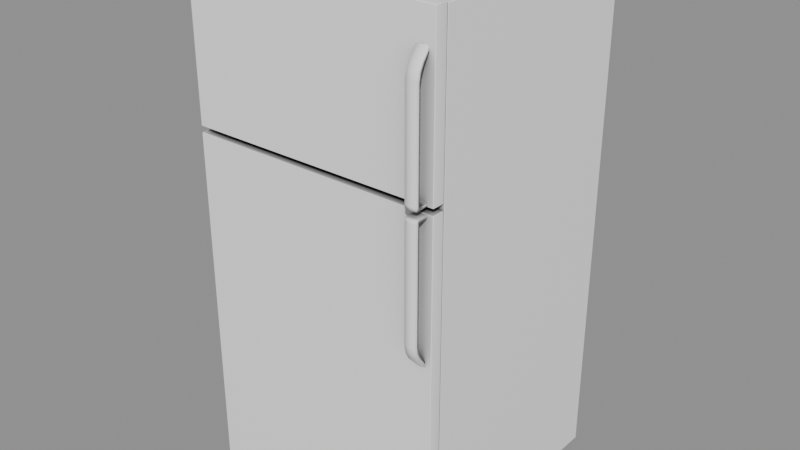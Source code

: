 # Source: Kitchen_Aplliances_0.blend  (saved by Blender 5.2.45; exported with 4.5.12 LTS)
import bpy
from mathutils import Matrix  # noqa: F401  (used for matrix-valued properties, if any)

bpy.ops.wm.read_factory_settings(use_empty=True)
scene = bpy.context.scene
scene.name = 'Scene'

# ---- collections
col_kitchen_aplliances_0 = bpy.data.collections.new('Kitchen_Aplliances_0'); scene.collection.children.link(col_kitchen_aplliances_0)

# ---- materials (node trees are filled in below, after node groups)
mat_ao_bake = bpy.data.materials.new('AO-bake')
mat_ao_bake.use_backface_culling_lightprobe_volume = False

# ---- node groups
ng_gltf_settings_001 = bpy.data.node_groups.new('glTF Settings.001', 'ShaderNodeTree')
_s = ng_gltf_settings_001.interface.new_socket(name='Occlusion', in_out='INPUT', socket_type='NodeSocketFloat')
_s.subtype = 'FACTOR'
_s.default_value = 1.0
_s.min_value = 0.0
_s.max_value = 1.0
_N = ng_gltf_settings_001.nodes; _L = ng_gltf_settings_001.links
n0 = _N.new('NodeGroupInput'); n0.name = 'Group Input'; n0.location = (-200, 0)
n1 = _N.new('NodeGroupOutput'); n1.name = 'Group Output'; n1.location = (-2, -8)
n1.is_active_output = True
ng_smooth_by_angle_002 = bpy.data.node_groups.new('Smooth by Angle.002', 'GeometryNodeTree')
_s = ng_smooth_by_angle_002.interface.new_socket(name='Mesh', in_out='OUTPUT', socket_type='NodeSocketGeometry')
_s = ng_smooth_by_angle_002.interface.new_socket(name='Mesh', in_out='INPUT', socket_type='NodeSocketGeometry')
_s = ng_smooth_by_angle_002.interface.new_socket(name='Angle', in_out='INPUT', socket_type='NodeSocketFloat')
_s.subtype = 'ANGLE'
_s.default_value = 0.5236
_s.min_value = 0.0
_s.max_value = 3.142
_s.description = 'Maximum face angle for smooth edges'
_s = ng_smooth_by_angle_002.interface.new_socket(name='Ignore Sharpness', in_out='INPUT', socket_type='NodeSocketBool')
_s.force_non_field = True
ng_smooth_by_angle_002.description = 'Set the sharpness of mesh edges based on the angle between the neighboring faces'
ng_smooth_by_angle_002.is_modifier = True
_N = ng_smooth_by_angle_002.nodes; _L = ng_smooth_by_angle_002.links
n0 = _N.new('GeometryNodeSetShadeSmooth'); n0.name = 'Set Shade Smooth'; n0.location = (120, -80)
n0.domain = 'EDGE'
n1 = _N.new('GeometryNodeSetShadeSmooth'); n1.name = 'Set Shade Smooth.001'; n1.location = (300, -80)
n2 = _N.new('NodeGroupOutput'); n2.name = 'Group Output'; n2.location = (480, -80)
n3 = _N.new('GeometryNodeInputMeshEdgeAngle'); n3.name = 'Edge Angle'; n3.location = (-440, -240)
n4 = _N.new('NodeGroupInput'); n4.name = 'Group Input'; n4.location = (-80, -80)
n5 = _N.new('GeometryNodeInputEdgeSmooth'); n5.name = 'Is Edge Smooth'; n5.location = (-260, -120)
n6 = _N.new('GeometryNodeInputShadeSmooth'); n6.name = 'Is Shade Smooth'; n6.location = (-440, -397)
n7 = _N.new('FunctionNodeCompare'); n7.name = 'Compare'; n7.location = (-260, -260)
n7.operation = 'LESS_EQUAL'
n8 = _N.new('FunctionNodeBooleanMath'); n8.name = 'Boolean Math.001'; n8.location = (-80, -260)
n9 = _N.new('NodeGroupInput'); n9.name = 'Group Input.001'; n9.location = (-440, -329)
n10 = _N.new('NodeGroupInput'); n10.name = 'Group Input.002'; n10.location = (-259, -189)
n11 = _N.new('FunctionNodeBooleanMath'); n11.name = 'Boolean Math'; n11.location = (-80, -149)
n11.operation = 'OR'
n12 = _N.new('FunctionNodeBooleanMath'); n12.name = 'Boolean Math.002'; n12.location = (-260, -380)
n12.operation = 'OR'
n13 = _N.new('NodeGroupInput'); n13.name = 'Group Input.003'; n13.location = (-440, -460)
_L.new(n3.outputs[0], n7.inputs[0])
_L.new(n1.outputs[0], n2.inputs[0])
_L.new(n9.outputs[1], n7.inputs[1])
_L.new(n7.outputs[0], n8.inputs[0])
_L.new(n4.outputs[0], n0.inputs[0])
_L.new(n0.outputs[0], n1.inputs[0])
_L.new(n8.outputs[0], n0.inputs[2])
_L.new(n10.outputs[2], n11.inputs[1])
_L.new(n5.outputs[0], n11.inputs[0])
_L.new(n11.outputs[0], n0.inputs[1])
_L.new(n13.outputs[2], n12.inputs[1])
_L.new(n6.outputs[0], n12.inputs[0])
_L.new(n12.outputs[0], n8.inputs[1])
n2.is_active_output = True

# ---- material node trees
mat_ao_bake.use_nodes = True; mat_ao_bake.node_tree.nodes.clear()
_N = mat_ao_bake.node_tree.nodes; _L = mat_ao_bake.node_tree.links
n0 = _N.new('ShaderNodeOutputMaterial'); n0.name = 'Material Output'; n0.location = (340, 260)
n1 = _N.new('ShaderNodeAmbientOcclusion'); n1.name = 'Ambient Occlusion'; n1.location = (-220, 200)
n1.inputs[1].default_value = 2.0
n2 = _N.new('ShaderNodeBsdfPrincipled'); n2.name = 'Principled BSDF'; n2.location = (60, 260)
n2.distribution = 'GGX'
n2.subsurface_method = 'BURLEY'
n2.inputs[3].default_value = 1.45
n2.inputs[27].default_value = (0.0, 0.0, 0.0, 1.0)
n2.inputs[28].default_value = 1.0
n3 = _N.new('ShaderNodeGroup'); n3.name = 'Group'; n3.location = (800, 260)
n3.width = 208
n3.node_tree = ng_gltf_settings_001
n3.inputs[0].default_value = 1.0
_L.new(n2.outputs[0], n0.inputs[0])
_L.new(n1.outputs[0], n2.inputs[0])
n0.is_active_output = True

# ---- meshes
me_cube_239 = bpy.data.meshes.new('Cube.239')
me_cube_239.from_pydata([(-0.408, 0.0, 0.0), (0.408, -7.153e-07, 0.0), (0.408, -0.7387, 0.003181), (0.4046, -0.7353, 0.003181), (0.4046, -0.7387, 0.0), (-0.4046, -0.7387, 0.0), (-0.4046, -0.7353, 0.003181), (-0.408, -0.7387, 0.003181), (0.408, -0.7387, 1.106), (0.4046, -0.7387, 1.109), (0.4046, -0.7353, 1.106), (-0.408, -0.7387, 1.106), (-0.4046, -0.7353, 1.106), (-0.4046, -0.7387, 1.109), (0.408, -0.7734, 1.106), (0.4046, -0.7768, 1.106), (0.4046, -0.7734, 1.109), (0.408, -0.7734, 0.003181), (0.4046, -0.7734, 0.0), (0.4046, -0.7768, 0.003181), (-0.4046, -0.7734, 0.0), (-0.408, -0.7734, 0.003181), (-0.4046, -0.7768, 0.003181), (-0.408, -0.7734, 1.106), (-0.4046, -0.7734, 1.109), (-0.4046, -0.7768, 1.106), (0.4046, -0.7387, 1.618), (0.4046, -0.7353, 1.614), (0.408, -0.7387, 1.614), (-0.4046, -0.7387, 1.618), (-0.408, -0.7387, 1.614), (-0.4046, -0.7353, 1.614), (0.408, -0.7387, 1.129), (0.4046, -0.7353, 1.129), (0.4046, -0.7387, 1.126), (-0.408, -0.7387, 1.129), (-0.4046, -0.7387, 1.126), (-0.4046, -0.7353, 1.129), (-0.4046, -0.7734, 1.618), (-0.4046, -0.7768, 1.614), (-0.408, -0.7734, 1.614), (0.4046, -0.7734, 1.618), (0.408, -0.7734, 1.614), (0.4046, -0.7768, 1.614), (0.408, -0.7734, 1.129), (0.4046, -0.7734, 1.126), (0.4046, -0.7768, 1.129), (-0.408, -0.7734, 1.129), (-0.4046, -0.7768, 1.129), (-0.4046, -0.7734, 1.126), (0.3891, -0.8061, 1.106), (0.3527, -0.775, 0.6723), (0.3527, -0.8061, 1.106), (0.3891, -0.775, 0.6723), (0.3527, -0.7668, 0.678), (0.3891, -0.8162, 1.106), (0.3527, -0.8005, 0.7047), (0.3527, -0.8162, 0.7497), (0.3527, -0.8116, 0.7262), (0.3891, -0.8162, 0.7497), (0.3891, -0.8005, 0.7047), (0.3891, -0.8116, 0.7262), (0.3527, -0.8162, 1.106), (0.3891, -0.7668, 0.678), (0.3527, -0.7918, 0.7097), (0.3527, -0.8061, 0.7506), (0.3527, -0.8019, 0.7292), (0.3891, -0.8061, 0.7506), (0.3891, -0.7918, 0.7097), (0.3891, -0.8019, 0.7292), (0.3527, -0.775, 1.523), (0.3891, -0.775, 1.523), (0.3527, -0.7668, 1.518), (0.3527, -0.8005, 1.491), (0.3527, -0.8162, 1.446), (0.3527, -0.8116, 1.469), (0.3891, -0.8162, 1.446), (0.3891, -0.8005, 1.491), (0.3891, -0.8116, 1.469), (0.3891, -0.7668, 1.518), (0.3527, -0.7918, 1.486), (0.3527, -0.8061, 1.445), (0.3527, -0.8019, 1.466), (0.3891, -0.8061, 1.445), (0.3891, -0.7918, 1.486), (0.3891, -0.8019, 1.466), (0.3891, -0.8061, 1.129), (0.3891, -0.8162, 1.129), (0.3527, -0.8162, 1.129), (0.3527, -0.8061, 1.129), (0.3527, -0.8061, 1.096), (0.3527, -0.8162, 1.096), (0.3891, -0.8162, 1.096), (0.3891, -0.8061, 1.096), (0.3527, -0.8162, 1.139), (0.3527, -0.8061, 1.139), (0.3891, -0.8061, 1.139), (0.3891, -0.8162, 1.139), (0.3527, -0.7755, 1.106), (0.3891, -0.7755, 1.106), (0.3527, -0.7755, 1.096), (0.3891, -0.7755, 1.139), (0.3891, -0.7755, 1.129), (0.3527, -0.7755, 1.129), (0.3891, -0.7755, 1.096), (0.3527, -0.7755, 1.139), (0.3709, -0.7778, 1.523), (0.3709, -0.819, 1.446), (0.3709, -0.8144, 1.469), (0.3709, -0.8033, 1.491), (0.3709, -0.8089, 1.129), (0.3709, -0.819, 1.129), (0.3709, -0.819, 1.139), (0.3709, -0.7783, 1.129), (0.3709, -0.8089, 1.106), (0.3709, -0.7778, 0.6723), (0.3709, -0.819, 0.7497), (0.3709, -0.8144, 0.7262), (0.3709, -0.8033, 0.7047), (0.3709, -0.819, 1.106), (0.3709, -0.819, 1.096), (0.3709, -0.7783, 1.106), (-0.408, 0.0, 1.612), (-0.407, -8.765e-10, 1.613), (-0.407, -0.7353, 0.0), (-0.408, -0.7343, 0.0), (-0.407, -0.7343, 1.613), (-0.408, -0.7343, 1.612), (-0.407, -0.7353, 1.612), (0.407, -7.144e-07, 1.613), (0.408, -7.153e-07, 1.612), (0.408, -0.7343, 0.0), (0.407, -0.7353, 0.0), (0.407, -0.7343, 1.613), (0.407, -0.7353, 1.612), (0.408, -0.7343, 1.612)], [], [(4, 18, 20, 5), (13, 24, 16, 9), (6, 12, 10, 3), (22, 19, 15, 25), (7, 21, 23, 11), (2, 4, 3), (5, 7, 6), (8, 10, 9), (11, 13, 12), (14, 16, 15), (17, 19, 18), (20, 22, 21), (23, 25, 24), (10, 8, 2, 3), (3, 4, 5, 6), (11, 12, 6, 7), (12, 13, 9, 10), (14, 15, 19, 17), (18, 19, 22, 20), (25, 23, 21, 22), (24, 25, 15, 16), (13, 11, 23, 24), (20, 21, 7, 5), (4, 2, 17, 18), (16, 14, 8, 9), (8, 14, 17, 2), (28, 42, 44, 32), (48, 46, 43, 39), (35, 47, 40, 30), (34, 45, 49, 36), (37, 31, 27, 33), (26, 28, 27), (29, 31, 30), (32, 34, 33), (35, 37, 36), (38, 40, 39), (41, 43, 42), (44, 46, 45), (47, 49, 48), (31, 29, 26, 27), (27, 28, 32, 33), (30, 31, 37, 35), (36, 37, 33, 34), (38, 39, 43, 41), (42, 43, 46, 44), (39, 40, 47, 48), (48, 49, 45, 46), (35, 36, 49, 47), (44, 45, 34, 32), (41, 42, 28, 26), (29, 30, 40, 38), (29, 38, 41, 26), (115, 53, 60, 118), (116, 57, 58, 117), (117, 58, 56, 118), (54, 64, 68, 63), (90, 93, 67, 65), (67, 69, 66, 65), (95, 94, 74, 81), (53, 63, 68, 60), (61, 69, 67, 59), (92, 59, 67, 93), (60, 68, 69, 61), (58, 66, 64, 56), (57, 65, 66, 58), (56, 64, 54, 51), (106, 109, 77, 71), (90, 100, 104, 93), (107, 108, 75, 74), (108, 109, 73, 75), (97, 87, 86, 96), (72, 79, 84, 80), (83, 81, 82, 85), (71, 77, 84, 79), (78, 76, 83, 85), (90, 91, 62, 52), (77, 78, 85, 84), (75, 73, 80, 82), (74, 75, 82, 81), (73, 70, 72, 80), (120, 116, 59, 92), (110, 113, 102, 86), (112, 111, 87, 97), (111, 110, 86, 87), (119, 114, 52, 62), (119, 120, 92, 55), (65, 57, 91, 90), (55, 92, 93, 50), (52, 98, 100, 90), (107, 112, 97, 76), (85, 82, 80, 84), (76, 97, 96, 83), (89, 88, 94, 95), (114, 121, 98, 52), (81, 83, 96, 95), (95, 105, 103, 89), (69, 68, 64, 66), (86, 102, 101, 96), (93, 104, 99, 50), (74, 94, 112, 107), (88, 89, 110, 111), (94, 88, 111, 112), (89, 103, 113, 110), (78, 77, 109, 108), (76, 78, 108, 107), (70, 73, 109, 106), (50, 99, 121, 114), (62, 91, 120, 119), (55, 50, 114, 119), (91, 57, 116, 120), (96, 101, 105, 95), (61, 117, 118, 60), (59, 116, 117, 61), (51, 115, 118, 56), (126, 127, 128), (133, 134, 135), (122, 127, 126, 123), (127, 125, 124, 128), (128, 134, 133, 126), (134, 132, 131, 135), (135, 130, 129, 133), (0, 125, 127, 122), (133, 129, 123, 126), (124, 132, 134, 128), (131, 1, 130, 135)])
me_cube_239.polygons.foreach_set('use_smooth', [True] * 125)
_k = set([(0, 122), (0, 125), (1, 130), (1, 131), (2, 3), (2, 4), (2, 8), (2, 17), (3, 4), (3, 6), (3, 10), (4, 5), (4, 18), (5, 6), (5, 7), (5, 20), (6, 7), (6, 12), (7, 11), (7, 21), (8, 9), (8, 10), (8, 14), (9, 10), (9, 13), (9, 16), (10, 12), (11, 12), (11, 13), (11, 23), (12, 13), (13, 24), (14, 15), (14, 16), (14, 17), (15, 16), (15, 19), (15, 25), (16, 24), (17, 18), (17, 19), (18, 19), (18, 20), (19, 22), (20, 21), (20, 22), (21, 22), (21, 23), (22, 25), (23, 24), (23, 25), (24, 25), (26, 27), (26, 28), (26, 29), (26, 41), (27, 28), (27, 31), (27, 33), (28, 32), (28, 42), (29, 30), (29, 31), (29, 38), (30, 31), (30, 35), (30, 40), (31, 37), (32, 33), (32, 34), (32, 44), (33, 34), (33, 37), (34, 36), (34, 45), (35, 36), (35, 37), (35, 47), (36, 37), (36, 49), (38, 39), (38, 40), (38, 41), (39, 40), (39, 43), (39, 48), (40, 47), (41, 42), (41, 43), (42, 43), (42, 44), (43, 46), (44, 45), (44, 46), (45, 46), (45, 49), (46, 48), (47, 48), (47, 49), (48, 49), (50, 55), (50, 99), (51, 56), (52, 62), (52, 98), (53, 60), (54, 64), (55, 92), (55, 119), (56, 58), (57, 58), (57, 91), (59, 61), (59, 92), (60, 61), (62, 91), (62, 119), (63, 68), (64, 66), (65, 66), (65, 90), (67, 69), (67, 93), (68, 69), (70, 73), (71, 77), (72, 80), (73, 75), (74, 75), (74, 94), (76, 78), (76, 97), (77, 78), (79, 84), (80, 82), (81, 82), (81, 95), (83, 85), (83, 96), (84, 85), (86, 87), (86, 102), (87, 97), (87, 111), (88, 89), (88, 94), (88, 111), (89, 103), (90, 93), (90, 100), (93, 104), (95, 96), (95, 105), (96, 101), (122, 127), (123, 126), (123, 129), (124, 128), (124, 132), (125, 127), (126, 133), (128, 134), (129, 133), (130, 135), (131, 135), (132, 134)])
me_cube_239.attributes.new('sharp_edge', 'BOOLEAN', 'EDGE').data.foreach_set('value', [ (min(e.vertices), max(e.vertices)) in _k for e in me_cube_239.edges])
_uv = me_cube_239.uv_layers.new(name='UVMap')
_uv.uv.foreach_set('vector', [0.004581, 0.9596, 0.00315, 0.9596, 0.00315, 0.9263, 0.004581, 0.9263, 0.6166, 0.6465, 0.6152, 0.6465, 0.6152, 0.6132, 0.6166, 0.6132, 0.8177, 0.9267, 0.8177, 0.8813, 0.851, 0.8813, 0.851, 0.9267, 0.1997, 0.9534, 0.1663, 0.9534, 0.1663, 0.908, 0.1997, 0.908, 0.5916, 0.8748, 0.5901, 0.8748, 0.5901, 0.8294, 0.5916, 0.8294, 0.004581, 0.9597, 0.004581, 0.9596, 0.00472, 0.9596, 0.004581, 0.9263, 0.004581, 0.9261, 0.00472, 0.9263, 0.6166, 0.613, 0.6167, 0.6132, 0.6166, 0.6132, 0.6166, 0.6466, 0.6166, 0.6465, 0.6167, 0.6465, 0.6152, 0.613, 0.6152, 0.6132, 0.615, 0.6132, 0.00315, 0.9597, 0.003011, 0.9596, 0.00315, 0.9596, 0.00315, 0.9263, 0.003011, 0.9263, 0.00315, 0.9261, 0.6152, 0.6466, 0.615, 0.6465, 0.6152, 0.6465, 0.851, 0.8813, 0.8512, 0.8813, 0.8512, 0.9267, 0.851, 0.9267, 0.00472, 0.9596, 0.004581, 0.9596, 0.004581, 0.9263, 0.00472, 0.9263, 0.8176, 0.8813, 0.8177, 0.8813, 0.8177, 0.9267, 0.8176, 0.9267, 0.6167, 0.6465, 0.6166, 0.6465, 0.6166, 0.6132, 0.6167, 0.6132, 0.5458, 0.8687, 0.5459, 0.8687, 0.5459, 0.9141, 0.5458, 0.9141, 0.00315, 0.9596, 0.003011, 0.9596, 0.003011, 0.9263, 0.00315, 0.9263, 0.1997, 0.908, 0.1998, 0.908, 0.1998, 0.9534, 0.1997, 0.9534, 0.6152, 0.6465, 0.615, 0.6465, 0.615, 0.6132, 0.6152, 0.6132, 0.6166, 0.6465, 0.6166, 0.6466, 0.6152, 0.6466, 0.6152, 0.6465, 0.00315, 0.9263, 0.00315, 0.9261, 0.004581, 0.9261, 0.004581, 0.9263, 0.004581, 0.9596, 0.004581, 0.9597, 0.00315, 0.9597, 0.00315, 0.9596, 0.6152, 0.6132, 0.6152, 0.613, 0.6166, 0.613, 0.6166, 0.6132, 0.5444, 0.8687, 0.5458, 0.8687, 0.5458, 0.9141, 0.5444, 0.9141, 0.977, 0.548, 0.9785, 0.548, 0.9785, 0.568, 0.977, 0.568, 0.9707, 0.264, 0.9707, 0.2974, 0.9508, 0.2974, 0.9508, 0.264, 0.944, 0.9802, 0.9426, 0.9802, 0.9426, 0.9602, 0.944, 0.9602, 0.9612, 0.5253, 0.9597, 0.5253, 0.9597, 0.492, 0.9612, 0.492, 0.9692, 0.2547, 0.9492, 0.2547, 0.9492, 0.2214, 0.9692, 0.2214, 0.5851, 0.5896, 0.5851, 0.5894, 0.5853, 0.5896, 0.5851, 0.6229, 0.5853, 0.6229, 0.5851, 0.623, 0.9612, 0.5255, 0.9612, 0.5253, 0.9613, 0.5253, 0.9612, 0.4919, 0.9613, 0.492, 0.9612, 0.492, 0.5837, 0.6229, 0.5837, 0.623, 0.5836, 0.6229, 0.5837, 0.5896, 0.5836, 0.5896, 0.5837, 0.5894, 0.9597, 0.5255, 0.9596, 0.5253, 0.9597, 0.5253, 0.9597, 0.4919, 0.9597, 0.492, 0.9596, 0.492, 0.5853, 0.6229, 0.5851, 0.6229, 0.5851, 0.5896, 0.5853, 0.5896, 0.9492, 0.2214, 0.9492, 0.2213, 0.9692, 0.2213, 0.9692, 0.2214, 0.9492, 0.2549, 0.9492, 0.2547, 0.9692, 0.2547, 0.9692, 0.2549, 0.9612, 0.492, 0.9613, 0.492, 0.9613, 0.5253, 0.9612, 0.5253, 0.5837, 0.6229, 0.5836, 0.6229, 0.5836, 0.5896, 0.5837, 0.5896, 0.9785, 0.548, 0.9786, 0.548, 0.9786, 0.568, 0.9785, 0.568, 0.9508, 0.264, 0.9508, 0.2639, 0.9707, 0.2639, 0.9707, 0.264, 0.9596, 0.492, 0.9597, 0.492, 0.9597, 0.5253, 0.9596, 0.5253, 0.9612, 0.4919, 0.9612, 0.492, 0.9597, 0.492, 0.9597, 0.4919, 0.9597, 0.5255, 0.9597, 0.5253, 0.9612, 0.5253, 0.9612, 0.5255, 0.5837, 0.5896, 0.5837, 0.5894, 0.5851, 0.5894, 0.5851, 0.5896, 0.5851, 0.6229, 0.5851, 0.623, 0.5837, 0.623, 0.5837, 0.6229, 0.5851, 0.6229, 0.5837, 0.6229, 0.5837, 0.5896, 0.5851, 0.5896, 0.03544, 0.9833, 0.03469, 0.9833, 0.03469, 0.982, 0.03544, 0.982, 0.03544, 0.9801, 0.03619, 0.9801, 0.03619, 0.9811, 0.03544, 0.9811, 0.03544, 0.9811, 0.03619, 0.9811, 0.03619, 0.982, 0.03544, 0.982, 0.2078, 0.3524, 0.2078, 0.3511, 0.2092, 0.3511, 0.2092, 0.3524, 0.2078, 0.3352, 0.2092, 0.3352, 0.2092, 0.3494, 0.2078, 0.3494, 0.2092, 0.3494, 0.2092, 0.3503, 0.2078, 0.3503, 0.2078, 0.3494, 0.5966, 0.3473, 0.5962, 0.3473, 0.5959, 0.3347, 0.5963, 0.3347, 0.9785, 0.9361, 0.9782, 0.9359, 0.9792, 0.9346, 0.9796, 0.9348, 0.98, 0.9339, 0.9796, 0.9338, 0.9798, 0.9329, 0.9802, 0.9329, 0.9799, 0.9187, 0.9802, 0.9329, 0.9798, 0.9329, 0.9795, 0.9187, 0.9796, 0.9348, 0.9792, 0.9346, 0.9796, 0.9338, 0.98, 0.9339, 0.2861, 0.9795, 0.2865, 0.9794, 0.2869, 0.9802, 0.2866, 0.9804, 0.2859, 0.9785, 0.2864, 0.9785, 0.2865, 0.9794, 0.2861, 0.9795, 0.2866, 0.9804, 0.2869, 0.9802, 0.2879, 0.9815, 0.2876, 0.9817, 0.5924, 0.5958, 0.5924, 0.5971, 0.5916, 0.5971, 0.5916, 0.5958, 0.09314, 0.8748, 0.0944, 0.8748, 0.0944, 0.8763, 0.09314, 0.8763, 0.5924, 0.599, 0.5924, 0.598, 0.5931, 0.598, 0.5931, 0.599, 0.5924, 0.598, 0.5924, 0.5971, 0.5931, 0.5971, 0.5931, 0.598, 0.5866, 0.3489, 0.5866, 0.3493, 0.5861, 0.3493, 0.5861, 0.3489, 0.6278, 0.3699, 0.6293, 0.3699, 0.6293, 0.3712, 0.6278, 0.3712, 0.6293, 0.3729, 0.6278, 0.3729, 0.6278, 0.372, 0.6293, 0.372, 0.5852, 0.333, 0.5862, 0.3344, 0.5859, 0.3346, 0.5849, 0.3333, 0.5867, 0.3353, 0.5868, 0.3363, 0.5864, 0.3363, 0.5863, 0.3354, 0.2866, 0.9643, 0.2862, 0.9643, 0.2862, 0.9639, 0.2867, 0.9639, 0.5862, 0.3344, 0.5867, 0.3353, 0.5863, 0.3354, 0.5859, 0.3346, 0.5961, 0.3337, 0.5965, 0.3328, 0.5969, 0.333, 0.5965, 0.3338, 0.5959, 0.3347, 0.5961, 0.3337, 0.5965, 0.3338, 0.5963, 0.3347, 0.5965, 0.3328, 0.5975, 0.3315, 0.5979, 0.3317, 0.5969, 0.333, 0.03544, 0.9659, 0.03544, 0.9801, 0.03469, 0.9801, 0.03469, 0.9659, 0.9605, 0.6138, 0.9605, 0.615, 0.9598, 0.6152, 0.9598, 0.6139, 0.5924, 0.6116, 0.5924, 0.612, 0.5916, 0.612, 0.5916, 0.6116, 0.9605, 0.6134, 0.9605, 0.6138, 0.9598, 0.6139, 0.9598, 0.6135, 0.8284, 0.9768, 0.8284, 0.9772, 0.8276, 0.9773, 0.8276, 0.9769, 0.03544, 0.9655, 0.03544, 0.9659, 0.03469, 0.9659, 0.03469, 0.9655, 0.2864, 0.9785, 0.2859, 0.9785, 0.2862, 0.9643, 0.2866, 0.9643, 0.9799, 0.9182, 0.9799, 0.9187, 0.9795, 0.9187, 0.9795, 0.9182, 0.2867, 0.9639, 0.2879, 0.9639, 0.2879, 0.9643, 0.2866, 0.9643, 0.5924, 0.599, 0.5924, 0.6116, 0.5916, 0.6116, 0.5916, 0.599, 0.6293, 0.372, 0.6278, 0.372, 0.6278, 0.3712, 0.6293, 0.3712, 0.5868, 0.3363, 0.5866, 0.3489, 0.5861, 0.3489, 0.5864, 0.3363, 0.5966, 0.3477, 0.5962, 0.3477, 0.5962, 0.3473, 0.5966, 0.3473, 0.8284, 0.9772, 0.8284, 0.9785, 0.8276, 0.9786, 0.8276, 0.9773, 0.6278, 0.3729, 0.6293, 0.3729, 0.6293, 0.3855, 0.6278, 0.3855, 0.5966, 0.3473, 0.5978, 0.3473, 0.5979, 0.3477, 0.5966, 0.3477, 0.2092, 0.3503, 0.2092, 0.3511, 0.2078, 0.3511, 0.2078, 0.3503, 0.5861, 0.3493, 0.5849, 0.3492, 0.5849, 0.3488, 0.5861, 0.3489, 0.9795, 0.9187, 0.9782, 0.9187, 0.9782, 0.9183, 0.9795, 0.9182, 0.5931, 0.599, 0.5931, 0.6116, 0.5924, 0.6116, 0.5924, 0.599, 0.9613, 0.6135, 0.9613, 0.6139, 0.9605, 0.6138, 0.9605, 0.6134, 0.5931, 0.6116, 0.5931, 0.612, 0.5924, 0.612, 0.5924, 0.6116, 0.9613, 0.6139, 0.9613, 0.6152, 0.9605, 0.615, 0.9605, 0.6138, 0.5916, 0.598, 0.5916, 0.5971, 0.5924, 0.5971, 0.5924, 0.598, 0.5916, 0.599, 0.5916, 0.598, 0.5924, 0.598, 0.5924, 0.599, 0.5931, 0.5958, 0.5931, 0.5971, 0.5924, 0.5971, 0.5924, 0.5958, 0.8291, 0.9773, 0.8291, 0.9786, 0.8284, 0.9785, 0.8284, 0.9772, 0.03619, 0.9655, 0.03619, 0.9659, 0.03544, 0.9659, 0.03544, 0.9655, 0.8291, 0.9769, 0.8291, 0.9773, 0.8284, 0.9772, 0.8284, 0.9768, 0.03619, 0.9659, 0.03619, 0.9801, 0.03544, 0.9801, 0.03544, 0.9659, 0.05066, 0.8733, 0.05192, 0.8733, 0.05192, 0.8748, 0.05066, 0.8748, 0.03469, 0.9811, 0.03544, 0.9811, 0.03544, 0.982, 0.03469, 0.982, 0.03469, 0.9801, 0.03544, 0.9801, 0.03544, 0.9811, 0.03469, 0.9811, 0.03619, 0.9833, 0.03544, 0.9833, 0.03544, 0.982, 0.03619, 0.982, 0.7737, 0.9707, 0.7737, 0.9707, 0.7737, 0.9707, 0.7737, 0.9372, 0.7737, 0.9372, 0.7737, 0.9371, 0.804, 0.9707, 0.7737, 0.9707, 0.7737, 0.9707, 0.804, 0.9707, 0.1227, 0.8823, 0.1227, 0.9487, 0.1227, 0.9487, 0.1227, 0.8823, 0.7737, 0.9707, 0.7737, 0.9372, 0.7737, 0.9372, 0.7737, 0.9707, 0.1589, 0.8823, 0.1589, 0.9487, 0.1589, 0.9487, 0.1589, 0.8823, 0.1589, 0.8823, 0.1286, 0.8823, 0.1286, 0.8823, 0.1589, 0.8823, 0.4484, 0.9471, 0.4182, 0.9471, 0.4182, 0.8808, 0.4484, 0.8808, 0.7737, 0.9372, 0.804, 0.9372, 0.804, 0.9707, 0.7737, 0.9707, 0.1227, 0.9487, 0.08916, 0.9487, 0.08916, 0.8823, 0.1227, 0.8823, 0.1589, 0.9487, 0.1286, 0.9487, 0.1286, 0.8823, 0.1589, 0.8823])
me_cube_239.materials.append(mat_ao_bake)
me_cube_239.use_remesh_fix_poles = True
me_cube_239.use_remesh_preserve_attributes = False
me_cube_239.update()

# ---- objects
ob_wall0_0 = bpy.data.objects.new('wall0_0', me_cube_239)

# ---- transforms, parenting, visibility, modifiers, constraints
ob_wall0_0.location = (0.0, 0.0, 0.0)
_m = ob_wall0_0.modifiers.new('Smooth by Angle.002', 'NODES')
_m.node_group = ng_smooth_by_angle_002
_m.use_pin_to_last = True
_m.show_group_selector = False
_m = ob_wall0_0.modifiers.new('WeightedNormal', 'WEIGHTED_NORMAL')
_m.use_pin_to_last = True

# ---- collection membership
col_kitchen_aplliances_0.objects.link(ob_wall0_0)

# ---- scene / render settings (as saved in the file)
scene.frame_start = 1; scene.frame_end = 250; scene.frame_set(1)
scene.render.engine = 'BLENDER_EEVEE_NEXT'
scene.render.bake_bias = 0.0
scene.render.bake_samples = 0
scene.render.compositor_device = 'GPU'
scene.eevee.use_volume_custom_range = False
scene.eevee.fast_gi_thickness_near = 0.1
scene.eevee.fast_gi_thickness_far = 0.0
scene.eevee.ray_tracing_options.screen_trace_thickness = 0.1
bpy.context.view_layer.update()

# ---- added for rendering (the .blend has no active camera and no usable light): camera, sun + grey world if the file has none
cam_auto = bpy.data.cameras.new('AutoCamera')
cam_auto.lens = 50.0
cam_auto.sensor_width = 36.0
cam_auto.clip_end = 1000.0
ob_auto_camera = bpy.data.objects.new('AutoCamera', cam_auto)
scene.collection.objects.link(ob_auto_camera)
ob_auto_camera.location = (1.83967, -2.61712, 2.28056)
ob_auto_camera.rotation_euler = (1.09748, -7.21219e-08, 0.694738)
scene.camera = ob_auto_camera
light_auto_sun = bpy.data.lights.new('AutoSun', 'SUN')
light_auto_sun.energy = 3.0
light_auto_sun.angle = 0.0523599
ob_auto_sun = bpy.data.objects.new('AutoSun', light_auto_sun)
scene.collection.objects.link(ob_auto_sun)
ob_auto_sun.rotation_euler = (0.872665, 0.174533, 0.523599)
if scene.world is None:
    world_auto = bpy.data.worlds.new('AutoWorld')
    world_auto.color = (0.3, 0.3, 0.3)
    scene.world = world_auto
bpy.context.view_layer.update()
